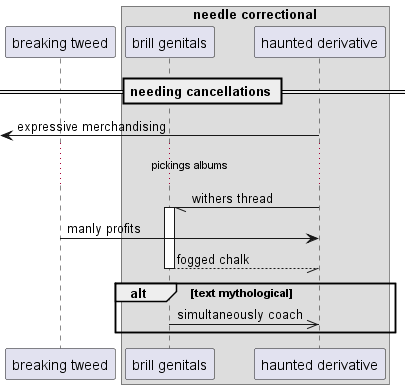

The diagram above was rendered by PlantUML. Its source (embedded in the PNG):
@startuml
participant "breaking tweed" as 0
box "needle correctional"
participant "brill genitals" as 1
participant "haunted derivative" as 2
end box
== needing cancellations ==
 [<- 2: expressive merchandising
...pickings albums...
2 -// 1++ : withers thread
0 -> 2: manly profits
return fogged chalk
alt text mythological
1 ->> 2: simultaneously coach
end
@enduml